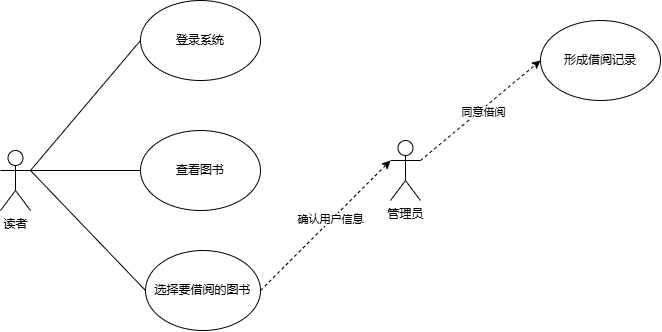

The diagram above was exported from draw.io. Its source (the exported page's mxGraphModel, read from the mxfile embedded in the PNG):
<mxGraphModel dx="757" dy="440" grid="1" gridSize="10" guides="1" tooltips="1" connect="1" arrows="1" fold="1" page="1" pageScale="1" pageWidth="827" pageHeight="1169" math="0" shadow="0">
  <root>
    <mxCell id="0" />
    <mxCell id="1" parent="0" />
    <mxCell id="AOSp-GY2V7HJRoAgDcy--1" value="读者" style="shape=umlActor;verticalLabelPosition=bottom;verticalAlign=top;html=1;outlineConnect=0;" vertex="1" parent="1">
      <mxGeometry x="80" y="260" width="30" height="60" as="geometry" />
    </mxCell>
    <mxCell id="AOSp-GY2V7HJRoAgDcy--4" value="登录系统" style="ellipse;whiteSpace=wrap;html=1;" vertex="1" parent="1">
      <mxGeometry x="220" y="110" width="120" height="80" as="geometry" />
    </mxCell>
    <mxCell id="AOSp-GY2V7HJRoAgDcy--5" value="查看图书" style="ellipse;whiteSpace=wrap;html=1;" vertex="1" parent="1">
      <mxGeometry x="220" y="240" width="120" height="80" as="geometry" />
    </mxCell>
    <mxCell id="AOSp-GY2V7HJRoAgDcy--6" value="选择要借阅的图书" style="ellipse;whiteSpace=wrap;html=1;" vertex="1" parent="1">
      <mxGeometry x="225" y="360" width="115" height="80" as="geometry" />
    </mxCell>
    <mxCell id="AOSp-GY2V7HJRoAgDcy--7" value="管理员" style="shape=umlActor;verticalLabelPosition=bottom;verticalAlign=top;html=1;outlineConnect=0;" vertex="1" parent="1">
      <mxGeometry x="470" y="250" width="30" height="60" as="geometry" />
    </mxCell>
    <mxCell id="AOSp-GY2V7HJRoAgDcy--8" value="形成借阅记录" style="ellipse;whiteSpace=wrap;html=1;" vertex="1" parent="1">
      <mxGeometry x="620" y="130" width="120" height="80" as="geometry" />
    </mxCell>
    <mxCell id="AOSp-GY2V7HJRoAgDcy--10" value="" style="endArrow=classic;html=1;rounded=0;exitX=1;exitY=0.5;exitDx=0;exitDy=0;entryX=0;entryY=0.3333333333333333;entryDx=0;entryDy=0;entryPerimeter=0;dashed=1;" edge="1" parent="1" source="AOSp-GY2V7HJRoAgDcy--6" target="AOSp-GY2V7HJRoAgDcy--7">
      <mxGeometry width="50" height="50" relative="1" as="geometry">
        <mxPoint x="390" y="360" as="sourcePoint" />
        <mxPoint x="440" y="310" as="targetPoint" />
      </mxGeometry>
    </mxCell>
    <mxCell id="AOSp-GY2V7HJRoAgDcy--11" value="确认用户信息" style="edgeLabel;html=1;align=center;verticalAlign=middle;resizable=0;points=[];" vertex="1" connectable="0" parent="AOSp-GY2V7HJRoAgDcy--10">
      <mxGeometry x="0.082" y="1" relative="1" as="geometry">
        <mxPoint as="offset" />
      </mxGeometry>
    </mxCell>
    <mxCell id="AOSp-GY2V7HJRoAgDcy--15" value="" style="endArrow=classic;html=1;rounded=0;entryX=0;entryY=0.5;entryDx=0;entryDy=0;dashed=1;" edge="1" parent="1" target="AOSp-GY2V7HJRoAgDcy--8">
      <mxGeometry width="50" height="50" relative="1" as="geometry">
        <mxPoint x="500" y="270" as="sourcePoint" />
        <mxPoint x="620" y="220" as="targetPoint" />
      </mxGeometry>
    </mxCell>
    <mxCell id="AOSp-GY2V7HJRoAgDcy--16" value="同意借阅" style="edgeLabel;html=1;align=center;verticalAlign=middle;resizable=0;points=[];" vertex="1" connectable="0" parent="AOSp-GY2V7HJRoAgDcy--15">
      <mxGeometry x="0.0049" y="-3" relative="1" as="geometry">
        <mxPoint as="offset" />
      </mxGeometry>
    </mxCell>
    <mxCell id="AOSp-GY2V7HJRoAgDcy--18" value="" style="endArrow=none;html=1;rounded=0;entryX=0;entryY=0.5;entryDx=0;entryDy=0;" edge="1" parent="1" target="AOSp-GY2V7HJRoAgDcy--4">
      <mxGeometry width="50" height="50" relative="1" as="geometry">
        <mxPoint x="110" y="280" as="sourcePoint" />
        <mxPoint x="160" y="230" as="targetPoint" />
      </mxGeometry>
    </mxCell>
    <mxCell id="AOSp-GY2V7HJRoAgDcy--19" value="" style="endArrow=none;html=1;rounded=0;entryX=0;entryY=0.5;entryDx=0;entryDy=0;" edge="1" parent="1" target="AOSp-GY2V7HJRoAgDcy--5">
      <mxGeometry width="50" height="50" relative="1" as="geometry">
        <mxPoint x="110" y="280" as="sourcePoint" />
        <mxPoint x="160" y="230" as="targetPoint" />
      </mxGeometry>
    </mxCell>
    <mxCell id="AOSp-GY2V7HJRoAgDcy--20" value="" style="endArrow=none;html=1;rounded=0;entryX=0;entryY=0.5;entryDx=0;entryDy=0;" edge="1" parent="1" target="AOSp-GY2V7HJRoAgDcy--6">
      <mxGeometry width="50" height="50" relative="1" as="geometry">
        <mxPoint x="110" y="280" as="sourcePoint" />
        <mxPoint x="180" y="350" as="targetPoint" />
      </mxGeometry>
    </mxCell>
  </root>
</mxGraphModel>